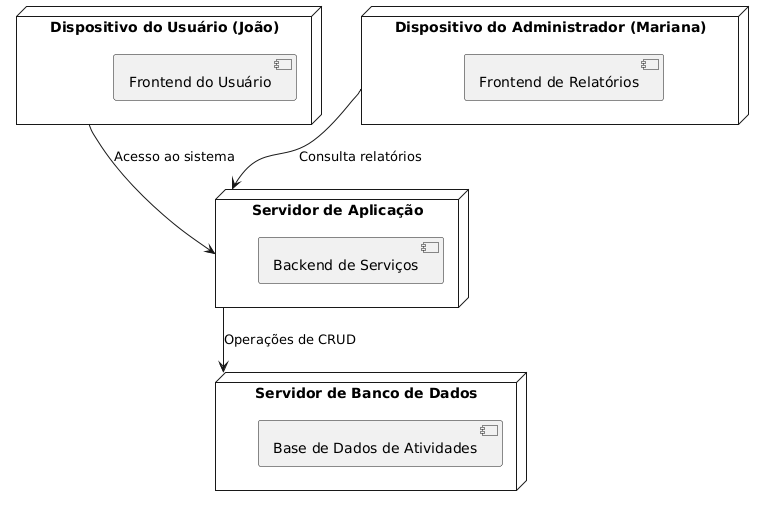

The diagram above was rendered by PlantUML. Its source (embedded in the PNG):
@startuml
node "Dispositivo do Usuário (João)" as UsuarioJoao {
    [Frontend do Usuário]
}

node "Dispositivo do Administrador (Mariana)" as AdminMariana {
    [Frontend de Relatórios]
}

node "Servidor de Aplicação" as AppServer {
    [Backend de Serviços]
}

node "Servidor de Banco de Dados" as Database {
    [Base de Dados de Atividades]
}

UsuarioJoao --> AppServer : Acesso ao sistema
AdminMariana --> AppServer : Consulta relatórios
AppServer --> Database : Operações de CRUD
@enduml